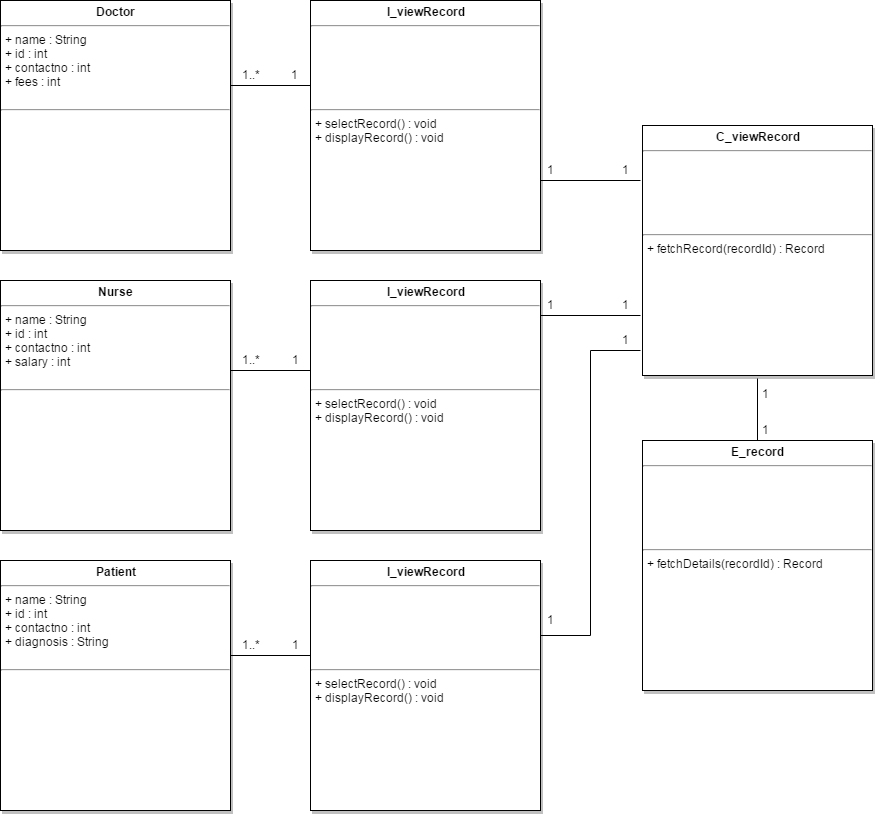

The diagram above was exported from draw.io. Its source (the exported page's mxGraphModel, read from the mxfile embedded in the PNG):
<mxGraphModel dx="786" dy="1064" grid="1" gridSize="10" guides="1" tooltips="1" connect="1" arrows="1" fold="1" page="0" pageScale="1.5" pageWidth="826" pageHeight="1169" background="#ffffff" math="0" shadow="0">
  <root>
    <mxCell id="0" style=";html=1;" />
    <mxCell id="1" style=";html=1;" parent="0" />
    <mxCell id="45" value="&lt;p style=&quot;margin: 0px ; margin-top: 4px ; text-align: center&quot;&gt;&lt;b&gt;Doctor&lt;/b&gt;&lt;/p&gt;&lt;hr&gt;&lt;p style=&quot;margin: 0px ; margin-left: 4px&quot;&gt;&lt;span&gt;+ name : String&lt;/span&gt;&lt;br&gt;&lt;/p&gt;&lt;p style=&quot;margin: 0px ; margin-left: 4px&quot;&gt;+ id : int&lt;/p&gt;&lt;p style=&quot;margin: 0px ; margin-left: 4px&quot;&gt;+ contactno : int&lt;/p&gt;&lt;p style=&quot;margin: 0px ; margin-left: 4px&quot;&gt;+ fees : int&lt;/p&gt;&lt;p style=&quot;margin: 0px ; margin-left: 4px&quot;&gt;&lt;br&gt;&lt;/p&gt;&lt;hr&gt;&lt;p style=&quot;margin: 0px ; margin-left: 4px&quot;&gt;&lt;br&gt;&lt;/p&gt;" style="shadow=1;fillColor=#FFFFFF;gradientColor=none;verticalAlign=top;align=left;overflow=fill;fontSize=12;fontFamily=Helvetica;html=1" parent="1" vertex="1">
      <mxGeometry x="160" y="-50" width="230" height="250" as="geometry" />
    </mxCell>
    <mxCell id="80" value="&lt;p style=&quot;margin: 0px ; margin-top: 4px ; text-align: center&quot;&gt;&lt;b&gt;Nurse&lt;/b&gt;&lt;/p&gt;&lt;hr&gt;&lt;p style=&quot;margin: 0px ; margin-left: 4px&quot;&gt;+ name : String&lt;/p&gt;&lt;p style=&quot;margin: 0px ; margin-left: 4px&quot;&gt;+ id : int&lt;/p&gt;&lt;p style=&quot;margin: 0px ; margin-left: 4px&quot;&gt;+ contactno : int&lt;/p&gt;&lt;p style=&quot;margin: 0px ; margin-left: 4px&quot;&gt;+ salary : int&lt;/p&gt;&lt;p style=&quot;margin: 0px ; margin-left: 4px&quot;&gt;&lt;br&gt;&lt;/p&gt;&lt;hr&gt;&lt;p style=&quot;margin: 0px ; margin-left: 4px&quot;&gt;&lt;br&gt;&lt;/p&gt;" style="shadow=1;fillColor=#FFFFFF;gradientColor=none;verticalAlign=top;align=left;overflow=fill;fontSize=12;fontFamily=Helvetica;html=1" vertex="1" parent="1">
      <mxGeometry x="160" y="230" width="230" height="250" as="geometry" />
    </mxCell>
    <mxCell id="81" value="&lt;p style=&quot;margin: 0px ; margin-top: 4px ; text-align: center&quot;&gt;&lt;b&gt;Patient&lt;/b&gt;&lt;/p&gt;&lt;hr&gt;&lt;p style=&quot;margin: 0px ; margin-left: 4px&quot;&gt;+ name : String&lt;/p&gt;&lt;p style=&quot;margin: 0px ; margin-left: 4px&quot;&gt;+ id : int&lt;/p&gt;&lt;p style=&quot;margin: 0px ; margin-left: 4px&quot;&gt;+ contactno : int&lt;/p&gt;&lt;p style=&quot;margin: 0px ; margin-left: 4px&quot;&gt;+ diagnosis : String&lt;/p&gt;&lt;p style=&quot;margin: 0px ; margin-left: 4px&quot;&gt;&lt;br&gt;&lt;/p&gt;&lt;hr&gt;&lt;p style=&quot;margin: 0px ; margin-left: 4px&quot;&gt;&lt;br&gt;&lt;/p&gt;" style="shadow=1;fillColor=#FFFFFF;gradientColor=none;verticalAlign=top;align=left;overflow=fill;fontSize=12;fontFamily=Helvetica;html=1" vertex="1" parent="1">
      <mxGeometry x="160" y="510" width="230" height="250" as="geometry" />
    </mxCell>
    <mxCell id="82" value="&lt;p style=&quot;margin: 0px ; margin-top: 4px ; text-align: center&quot;&gt;&lt;strong&gt;I_viewRecord&lt;/strong&gt;&lt;/p&gt;&lt;hr&gt;&lt;p style=&quot;margin: 0px ; margin-left: 4px&quot;&gt;&lt;br&gt;&lt;/p&gt;&lt;p style=&quot;margin: 0px ; margin-left: 4px&quot;&gt;&lt;br&gt;&lt;/p&gt;&lt;p style=&quot;margin: 0px ; margin-left: 4px&quot;&gt;&lt;br&gt;&lt;/p&gt;&lt;p style=&quot;margin: 0px ; margin-left: 4px&quot;&gt;&lt;br&gt;&lt;/p&gt;&lt;p style=&quot;margin: 0px ; margin-left: 4px&quot;&gt;&lt;br&gt;&lt;/p&gt;&lt;hr&gt;&lt;p style=&quot;margin: 0px ; margin-left: 4px&quot;&gt;+ selectRecord() : void&lt;/p&gt;&lt;p style=&quot;margin: 0px ; margin-left: 4px&quot;&gt;+ displayRecord() : void&lt;/p&gt;" style="shadow=1;fillColor=#FFFFFF;gradientColor=none;verticalAlign=top;align=left;overflow=fill;fontSize=12;fontFamily=Helvetica;html=1" vertex="1" parent="1">
      <mxGeometry x="470" y="510" width="230" height="250" as="geometry" />
    </mxCell>
    <mxCell id="84" value="&lt;p style=&quot;margin: 0px ; margin-top: 4px ; text-align: center&quot;&gt;&lt;strong&gt;I_viewRecord&lt;/strong&gt;&lt;/p&gt;&lt;hr&gt;&lt;p style=&quot;margin: 0px ; margin-left: 4px&quot;&gt;&lt;br&gt;&lt;/p&gt;&lt;p style=&quot;margin: 0px ; margin-left: 4px&quot;&gt;&lt;br&gt;&lt;/p&gt;&lt;p style=&quot;margin: 0px ; margin-left: 4px&quot;&gt;&lt;br&gt;&lt;/p&gt;&lt;p style=&quot;margin: 0px ; margin-left: 4px&quot;&gt;&lt;br&gt;&lt;/p&gt;&lt;p style=&quot;margin: 0px ; margin-left: 4px&quot;&gt;&lt;br&gt;&lt;/p&gt;&lt;hr&gt;&lt;p style=&quot;margin: 0px ; margin-left: 4px&quot;&gt;+ selectRecord() : void&lt;/p&gt;&lt;p style=&quot;margin: 0px ; margin-left: 4px&quot;&gt;+ displayRecord() : void&lt;/p&gt;" style="shadow=1;fillColor=#FFFFFF;gradientColor=none;verticalAlign=top;align=left;overflow=fill;fontSize=12;fontFamily=Helvetica;html=1" vertex="1" parent="1">
      <mxGeometry x="470" y="-50" width="230" height="250" as="geometry" />
    </mxCell>
    <mxCell id="85" value="&lt;p style=&quot;margin: 0px ; margin-top: 4px ; text-align: center&quot;&gt;&lt;b&gt;C_viewRecord&lt;/b&gt;&lt;/p&gt;&lt;hr&gt;&lt;p style=&quot;margin: 0px ; margin-left: 4px&quot;&gt;&lt;br&gt;&lt;/p&gt;&lt;p style=&quot;margin: 0px ; margin-left: 4px&quot;&gt;&lt;br&gt;&lt;/p&gt;&lt;p style=&quot;margin: 0px ; margin-left: 4px&quot;&gt;&lt;br&gt;&lt;/p&gt;&lt;p style=&quot;margin: 0px ; margin-left: 4px&quot;&gt;&lt;br&gt;&lt;/p&gt;&lt;p style=&quot;margin: 0px ; margin-left: 4px&quot;&gt;&lt;br&gt;&lt;/p&gt;&lt;hr&gt;&lt;p style=&quot;margin: 0px ; margin-left: 4px&quot;&gt;+ fetchRecord(recordId) : Record&lt;/p&gt;" style="shadow=1;fillColor=#FFFFFF;gradientColor=none;verticalAlign=top;align=left;overflow=fill;fontSize=12;fontFamily=Helvetica;html=1" vertex="1" parent="1">
      <mxGeometry x="802" y="75" width="230" height="250" as="geometry" />
    </mxCell>
    <mxCell id="86" value="&lt;p style=&quot;margin: 0px ; margin-top: 4px ; text-align: center&quot;&gt;&lt;b&gt;E_record&lt;/b&gt;&lt;/p&gt;&lt;hr&gt;&lt;p style=&quot;margin: 0px ; margin-left: 4px&quot;&gt;&lt;br&gt;&lt;/p&gt;&lt;p style=&quot;margin: 0px ; margin-left: 4px&quot;&gt;&lt;br&gt;&lt;/p&gt;&lt;p style=&quot;margin: 0px ; margin-left: 4px&quot;&gt;&lt;br&gt;&lt;/p&gt;&lt;p style=&quot;margin: 0px ; margin-left: 4px&quot;&gt;&lt;br&gt;&lt;/p&gt;&lt;p style=&quot;margin: 0px ; margin-left: 4px&quot;&gt;&lt;br&gt;&lt;/p&gt;&lt;hr&gt;&lt;p style=&quot;margin: 0px ; margin-left: 4px&quot;&gt;+ fetchDetails(recordId) : Record&lt;/p&gt;" style="shadow=1;fillColor=#FFFFFF;gradientColor=none;verticalAlign=top;align=left;overflow=fill;fontSize=12;fontFamily=Helvetica;html=1" vertex="1" parent="1">
      <mxGeometry x="802" y="390" width="230" height="250" as="geometry" />
    </mxCell>
    <mxCell id="87" value="&lt;p style=&quot;margin: 0px ; margin-top: 4px ; text-align: center&quot;&gt;&lt;strong&gt;I_viewRecord&lt;/strong&gt;&lt;/p&gt;&lt;hr&gt;&lt;p style=&quot;margin: 0px ; margin-left: 4px&quot;&gt;&lt;br&gt;&lt;/p&gt;&lt;p style=&quot;margin: 0px ; margin-left: 4px&quot;&gt;&lt;br&gt;&lt;/p&gt;&lt;p style=&quot;margin: 0px ; margin-left: 4px&quot;&gt;&lt;br&gt;&lt;/p&gt;&lt;p style=&quot;margin: 0px ; margin-left: 4px&quot;&gt;&lt;br&gt;&lt;/p&gt;&lt;p style=&quot;margin: 0px ; margin-left: 4px&quot;&gt;&lt;br&gt;&lt;/p&gt;&lt;hr&gt;&lt;p style=&quot;margin: 0px ; margin-left: 4px&quot;&gt;+ selectRecord() : void&lt;/p&gt;&lt;p style=&quot;margin: 0px ; margin-left: 4px&quot;&gt;+ displayRecord() : void&lt;/p&gt;" style="shadow=1;fillColor=#FFFFFF;gradientColor=none;verticalAlign=top;align=left;overflow=fill;fontSize=12;fontFamily=Helvetica;html=1" vertex="1" parent="1">
      <mxGeometry x="470" y="230" width="230" height="250" as="geometry" />
    </mxCell>
    <mxCell id="88" value="" style="line;strokeWidth=1;html=1;" vertex="1" parent="1">
      <mxGeometry x="390" y="600" width="80" height="10" as="geometry" />
    </mxCell>
    <mxCell id="90" value="" style="line;strokeWidth=1;html=1;" vertex="1" parent="1">
      <mxGeometry x="390" y="130" width="80" height="380" as="geometry" />
    </mxCell>
    <mxCell id="89" style="edgeStyle=orthogonalEdgeStyle;rounded=0;html=1;exitX=0.75;exitY=0.5;exitPerimeter=0;entryX=0.75;entryY=0.5;entryPerimeter=0;jettySize=auto;orthogonalLoop=1;" edge="1" parent="1" source="88" target="88">
      <mxGeometry relative="1" as="geometry" />
    </mxCell>
    <mxCell id="92" value="" style="line;strokeWidth=1;html=1;" vertex="1" parent="1">
      <mxGeometry x="390" y="30" width="80" height="10" as="geometry" />
    </mxCell>
    <mxCell id="93" value="" style="line;strokeWidth=1;html=1;" vertex="1" parent="1">
      <mxGeometry x="700" y="125" width="100" height="10" as="geometry" />
    </mxCell>
    <mxCell id="94" value="" style="line;strokeWidth=1;html=1;" vertex="1" parent="1">
      <mxGeometry x="700" y="260" width="100" height="10" as="geometry" />
    </mxCell>
    <mxCell id="95" value="" style="line;strokeWidth=1;html=1;" vertex="1" parent="1">
      <mxGeometry x="700" y="580" width="50" height="10" as="geometry" />
    </mxCell>
    <mxCell id="96" value="" style="line;strokeWidth=1;direction=south;html=1;" vertex="1" parent="1">
      <mxGeometry x="745" y="300" width="10" height="285" as="geometry" />
    </mxCell>
    <mxCell id="97" value="" style="line;strokeWidth=1;html=1;" vertex="1" parent="1">
      <mxGeometry x="750" y="295" width="50" height="10" as="geometry" />
    </mxCell>
    <mxCell id="98" value="" style="line;strokeWidth=1;html=1;rotation=-90;" vertex="1" parent="1">
      <mxGeometry x="886" y="354" width="62" height="10" as="geometry" />
    </mxCell>
    <mxCell id="99" value="1..*" style="text;html=1;resizable=0;points=[];autosize=1;align=left;verticalAlign=top;spacingTop=-4;" vertex="1" parent="1">
      <mxGeometry x="400" y="585" width="30" height="20" as="geometry" />
    </mxCell>
    <mxCell id="100" value="1" style="text;html=1;resizable=0;points=[];autosize=1;align=left;verticalAlign=top;spacingTop=-4;" vertex="1" parent="1">
      <mxGeometry x="450" y="585" width="20" height="20" as="geometry" />
    </mxCell>
    <mxCell id="101" value="1..*" style="text;html=1;resizable=0;points=[];autosize=1;align=left;verticalAlign=top;spacingTop=-4;" vertex="1" parent="1">
      <mxGeometry x="400" y="300" width="30" height="20" as="geometry" />
    </mxCell>
    <mxCell id="102" value="1" style="text;html=1;resizable=0;points=[];autosize=1;align=left;verticalAlign=top;spacingTop=-4;" vertex="1" parent="1">
      <mxGeometry x="450" y="300" width="20" height="20" as="geometry" />
    </mxCell>
    <mxCell id="103" value="1..*" style="text;html=1;resizable=0;points=[];autosize=1;align=left;verticalAlign=top;spacingTop=-4;" vertex="1" parent="1">
      <mxGeometry x="400" y="15" width="30" height="20" as="geometry" />
    </mxCell>
    <mxCell id="104" value="1" style="text;html=1;resizable=0;points=[];autosize=1;align=left;verticalAlign=top;spacingTop=-4;" vertex="1" parent="1">
      <mxGeometry x="449" y="15" width="20" height="20" as="geometry" />
    </mxCell>
    <mxCell id="105" value="1" style="text;html=1;resizable=0;points=[];autosize=1;align=left;verticalAlign=top;spacingTop=-4;" vertex="1" parent="1">
      <mxGeometry x="705" y="110" width="20" height="20" as="geometry" />
    </mxCell>
    <mxCell id="106" value="1" style="text;html=1;resizable=0;points=[];autosize=1;align=left;verticalAlign=top;spacingTop=-4;" vertex="1" parent="1">
      <mxGeometry x="780" y="110" width="20" height="20" as="geometry" />
    </mxCell>
    <mxCell id="107" value="1" style="text;html=1;resizable=0;points=[];autosize=1;align=left;verticalAlign=top;spacingTop=-4;" vertex="1" parent="1">
      <mxGeometry x="705" y="245" width="20" height="20" as="geometry" />
    </mxCell>
    <mxCell id="108" value="1" style="text;html=1;resizable=0;points=[];autosize=1;align=left;verticalAlign=top;spacingTop=-4;" vertex="1" parent="1">
      <mxGeometry x="780" y="245" width="20" height="20" as="geometry" />
    </mxCell>
    <mxCell id="109" value="1" style="text;html=1;resizable=0;points=[];autosize=1;align=left;verticalAlign=top;spacingTop=-4;" vertex="1" parent="1">
      <mxGeometry x="705" y="560" width="20" height="20" as="geometry" />
    </mxCell>
    <mxCell id="110" value="1" style="text;html=1;resizable=0;points=[];autosize=1;align=left;verticalAlign=top;spacingTop=-4;" vertex="1" parent="1">
      <mxGeometry x="780" y="280" width="20" height="20" as="geometry" />
    </mxCell>
    <mxCell id="111" value="1" style="text;html=1;resizable=0;points=[];autosize=1;align=left;verticalAlign=top;spacingTop=-4;" vertex="1" parent="1">
      <mxGeometry x="920" y="334" width="20" height="20" as="geometry" />
    </mxCell>
    <mxCell id="112" value="1" style="text;html=1;resizable=0;points=[];autosize=1;align=left;verticalAlign=top;spacingTop=-4;" vertex="1" parent="1">
      <mxGeometry x="920" y="370" width="20" height="20" as="geometry" />
    </mxCell>
  </root>
</mxGraphModel>